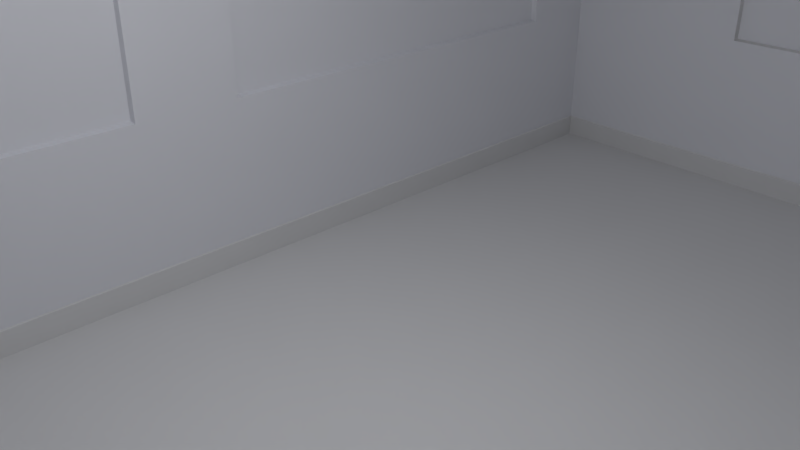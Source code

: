 # Source: Room.blend  (saved by Blender 2.78.0; exported with 4.5.12 LTS)
import bpy
from mathutils import Matrix  # noqa: F401  (used for matrix-valued properties, if any)

bpy.ops.wm.read_factory_settings(use_empty=True)
scene = bpy.context.scene
scene.name = 'Scene'

# ---- collections
col_collection_1 = bpy.data.collections.new('Collection 1'); scene.collection.children.link(col_collection_1)

# ---- materials (node trees are filled in below, after node groups)
mat_floortexture = bpy.data.materials.new('FloorTexture')
mat_floortexture.alpha_threshold = 0.0
mat_floortexture.use_transparent_shadow = False
mat_floortexture.roughness = 0.5
mat_walls = bpy.data.materials.new('Walls')
mat_walls.alpha_threshold = 0.0
mat_walls.use_transparent_shadow = False
mat_walls.diffuse_color = (0.8714, 0.8796, 0.9216, 1.0)
mat_walls.roughness = 0.5

# ---- material node trees

# ---- world
world_world = bpy.data.worlds.new('World'); scene.world = world_world
world_world.color = (0.05088, 0.05088, 0.05088)
world_world.use_sun_shadow = False
world_world.sun_shadow_jitter_overblur = 0.0
world_world.cycles.sampling_method = 'MANUAL'

# ---- cameras
cam_camera = bpy.data.cameras.new('Camera')
cam_camera.clip_end = 100.0
cam_camera.lens = 35.0
cam_camera.sensor_width = 32.0
cam_camera.sensor_height = 18.0
cam_camera.ortho_scale = 7.314
cam_camera.dof.focus_distance = 0.0
cam_camera.dof.aperture_fstop = 128.0

# ---- lights
light_lamp = bpy.data.lights.new('Lamp', 'POINT')
light_lamp.transmission_factor = 0.0
light_lamp.cutoff_distance = 30.0
light_lamp.energy = 100.0
light_lamp.shadow_buffer_clip_start = 1.001
light_lamp.shadow_soft_size = 0.1
light_lamp.shadow_maximum_resolution = 0.006
light_lamp.use_absolute_resolution = True

# ---- meshes
me_plane = bpy.data.meshes.new('Plane')
me_plane.from_pydata([(-11.0, -15.0, -0.01), (-8.999, -15.0, -0.01), (-11.0, -13.0, -0.01), (-8.969, -12.97, 0.0), (9.001, -15.0, -0.01), (8.969, -12.97, 0.0), (11.0, -15.0, -0.01), (11.0, -13.0, -0.01), (-11.0, 13.0, -0.01), (-8.969, 12.97, 0.0), (8.969, 12.97, 0.0), (11.0, 13.0, -0.01), (-11.0, 15.0, -0.01), (-8.999, 15.0, -0.01), (11.0, 15.0, -0.01), (9.001, 15.0, -0.01), (-11.0, -13.0, 5.49), (-11.0, -15.0, 5.49), (-8.999, -15.0, 5.49), (-8.999, -13.0, 5.49), (9.001, -15.0, 5.49), (9.001, -13.0, 5.49), (11.0, -15.0, 5.49), (11.0, -13.0, 5.49), (-8.999, 13.0, 5.49), (-11.0, 13.0, 5.49), (11.0, 13.0, 5.49), (9.001, 13.0, 5.49), (-8.999, 15.0, 5.49), (-11.0, 15.0, 5.49), (11.0, 15.0, 5.49), (9.001, 15.0, 5.49), (-9.153, -9.273, 4.153), (-9.153, -9.273, 1.777), (-9.153, -0.1898, 1.777), (-9.153, -0.1898, 4.153), (-9.153, 1.994, 4.153), (-9.153, 1.994, 1.777), (-9.153, 11.08, 1.777), (-9.153, 11.08, 4.153), (9.153, -9.273, 4.153), (9.153, -9.273, 1.777), (9.153, -0.1898, 1.777), (9.153, -0.1898, 4.153), (9.153, 1.994, 4.153), (9.153, 1.994, 1.777), (9.153, 11.08, 1.777), (9.153, 11.08, 4.153), (-4.541, 13.15, 1.777), (4.543, 13.15, 1.777), (4.543, 13.15, 4.153), (-4.541, 13.15, 4.153), (-8.999, -9.283, 4.163), (-8.999, -9.283, 1.767), (-8.999, -0.1798, 1.767), (-8.999, -0.1798, 4.163), (-8.999, 1.984, 4.163), (-8.999, 1.984, 1.767), (-8.999, 11.09, 1.767), (-8.999, 11.09, 4.163), (9.001, -9.283, 4.163), (9.001, -9.283, 1.767), (9.001, -0.1798, 1.767), (9.001, -0.1798, 4.163), (9.001, 1.984, 4.163), (9.001, 1.984, 1.767), (9.001, 11.09, 1.767), (9.001, 11.09, 4.163), (-4.551, 13.0, 1.767), (4.553, 13.0, 1.767), (4.553, 13.0, 4.163), (-4.551, 13.0, 4.163), (-8.969, -12.97, 0.255), (8.969, -12.97, 0.255), (8.969, 12.97, 0.255), (-8.969, 12.97, 0.255), (-8.999, -13.0, -0.01), (-8.999, -13.0, 0.265), (-8.999, 13.0, -0.01), (-8.999, 13.0, 0.265), (9.001, 13.0, -0.01), (9.001, -13.0, -0.01), (9.001, -13.0, 0.265), (9.001, 13.0, 0.265)], [], [(0, 2, 76, 1), (76, 81, 4, 1), (81, 7, 6, 4), (81, 80, 11, 7), (2, 8, 78, 76), (80, 15, 14, 11), (8, 12, 13, 78), (13, 15, 80, 78), (17, 18, 19, 16), (19, 18, 20, 21), (21, 20, 22, 23), (21, 23, 26, 27), (16, 19, 24, 25), (27, 26, 30, 31), (25, 24, 28, 29), (28, 24, 27, 31), (2, 0, 17, 16), (53, 52, 19, 77), (69, 68, 79, 83), (0, 1, 18, 17), (13, 12, 29, 28), (4, 6, 22, 20), (11, 14, 30, 26), (12, 8, 25, 29), (27, 70, 69, 83), (7, 11, 26, 23), (16, 25, 8, 2), (14, 15, 31, 30), (6, 7, 23, 22), (13, 28, 31, 15), (24, 19, 52, 59), (38, 39, 36, 37), (34, 35, 32, 33), (27, 67, 60, 21), (46, 45, 44, 47), (43, 42, 41, 40), (77, 19, 21, 82), (48, 49, 50, 51), (1, 4, 20, 18), (33, 32, 52, 53), (34, 33, 53, 54), (35, 34, 54, 55), (32, 35, 55, 52), (37, 36, 56, 57), (38, 37, 57, 58), (39, 38, 58, 59), (36, 39, 59, 56), (40, 41, 61, 60), (41, 42, 62, 61), (42, 43, 63, 62), (43, 40, 60, 63), (44, 45, 65, 64), (45, 46, 66, 65), (46, 47, 67, 66), (47, 44, 64, 67), (49, 48, 68, 69), (50, 49, 69, 70), (51, 50, 70, 71), (48, 51, 71, 68), (3, 72, 73, 5), (3, 5, 81, 76), (72, 3, 76, 77), (5, 73, 82, 81), (73, 72, 77, 82), (54, 57, 56, 55), (58, 79, 24, 59), (77, 79, 58, 53), (9, 75, 72, 3), (9, 3, 76, 78), (72, 75, 79, 77), (27, 83, 66, 67), (24, 71, 70, 27), (68, 71, 24, 79), (10, 74, 75, 9), (10, 9, 78, 80), (75, 74, 83, 79), (9, 75, 79, 78), (3, 5, 10, 9), (82, 21, 60, 61), (62, 63, 64, 65), (61, 66, 83, 82), (10, 5, 73, 74), (5, 10, 80, 81), (10, 74, 83, 80), (74, 73, 82, 83), (27, 21, 19, 24)])
me_plane.polygons.foreach_set('material_index', [0, 0, 0, 0, 0, 0, 0, 0, 0, 0, 0, 0, 0, 0, 0, 0, 0, 1, 1, 0, 0, 0, 0, 0, 1, 0, 0, 0, 0, 0, 1, 1, 1, 1, 1, 1, 1, 1, 0, 1, 1, 1, 1, 1, 1, 1, 1, 1, 0, 1, 0, 1, 0, 1, 0, 0, 1, 0, 0, 0, 0, 0, 0, 0, 1, 1, 1, 0, 0, 0, 1, 1, 1, 0, 0, 0, 0, 0, 1, 1, 1, 0, 0, 0, 0, 1])
_uv = me_plane.uv_layers.new(name='UVMap')
_uv.uv.foreach_set('vector', [0.6723, 4.992e-08, 0.6723, 0.0349, 0.6417, 0.0349, 0.6417, 6.656e-08, 0.6417, 0.0349, 0.3667, 0.0349, 0.3667, 0.0, 0.6417, 6.656e-08, 0.3667, 0.0349, 0.3361, 0.0349, 0.3361, 1.664e-08, 0.3667, 0.0, 0.3667, 0.0349, 0.3667, 0.4886, 0.3361, 0.4886, 0.3361, 0.0349, 0.6723, 0.0349, 0.6723, 0.4886, 0.6417, 0.4886, 0.6417, 0.0349, 0.3667, 0.4886, 0.3667, 0.5235, 0.3361, 0.5235, 0.3361, 0.4886, 0.6723, 0.4886, 0.6723, 0.5235, 0.6417, 0.5235, 0.6417, 0.4886, 0.6417, 0.5235, 0.3667, 0.5235, 0.3667, 0.4886, 0.6417, 0.4886, 0.3361, 0.5235, 0.3056, 0.5235, 0.3056, 0.4886, 0.3361, 0.4886, 0.3056, 0.4886, 0.3056, 0.5235, 0.03056, 0.5235, 0.03056, 0.4886, 0.03056, 0.4886, 0.03056, 0.5235, 0.0, 0.5235, 1.457e-08, 0.4886, 0.03056, 0.4886, 1.457e-08, 0.4886, 4.371e-08, 0.0349, 0.03056, 0.0349, 0.3361, 0.4886, 0.3056, 0.4886, 0.3056, 0.0349, 0.3361, 0.0349, 0.03056, 0.0349, 4.371e-08, 0.0349, 5.828e-08, 1.664e-08, 0.03056, 0.0, 0.3361, 0.0349, 0.3056, 0.0349, 0.3056, 6.656e-08, 0.3361, 4.992e-08, 0.3056, 6.656e-08, 0.3056, 0.0349, 0.03056, 0.0349, 0.03056, 0.0, 0.8403, 0.4886, 0.8403, 0.5235, 0.7563, 0.5235, 0.7563, 0.4886, 0.606, 0.5883, 0.5694, 0.5883, 0.5491, 0.5235, 0.6289, 0.5235, 0.9431, 0.07761, 0.9431, 0.2365, 0.9202, 0.3141, 0.9202, 1.664e-08, 0.6723, 0.9073, 0.6723, 0.8724, 0.7563, 0.8724, 0.7563, 0.9073, 0.9202, 0.8724, 0.9202, 0.9073, 0.8361, 0.9073, 0.8361, 0.8724, 0.6723, 0.5584, 0.6723, 0.5235, 0.7563, 0.5235, 0.7563, 0.5584, 0.7563, 0.4886, 0.7563, 0.5235, 0.6723, 0.5235, 0.6723, 0.4886, 0.8403, 0.0, 0.8403, 0.0349, 0.7563, 0.0349, 0.7563, 0.0, 1.0, 0.0, 0.9797, 0.07761, 0.9431, 0.07761, 0.9202, 1.664e-08, 0.7563, 0.0349, 0.7563, 0.4886, 0.6723, 0.4886, 0.6723, 0.0349, 0.7563, 0.4886, 0.7563, 0.0349, 0.8403, 0.0349, 0.8403, 0.4886, 0.9202, 0.5235, 0.9202, 0.5584, 0.8361, 0.5584, 0.8361, 0.5235, 0.7563, 0.0, 0.7563, 0.0349, 0.6723, 0.0349, 0.6723, 3.328e-08, 0.9202, 0.8724, 0.8361, 0.8724, 0.8361, 0.5584, 0.9202, 0.5584, 0.5491, 0.9771, 0.5491, 0.5235, 0.5694, 0.5883, 0.5694, 0.9438, 0.6652, 0.999, 0.6289, 0.999, 0.6289, 0.8405, 0.6652, 0.8405, 0.8403, 0.3141, 0.8766, 0.3141, 0.8766, 0.4726, 0.8403, 0.4726, 0.8361, 0.9771, 0.8159, 0.9438, 0.8159, 0.5883, 0.8361, 0.5235, 0.9129, 0.3141, 0.9129, 0.4726, 0.8766, 0.4726, 0.8766, 0.3141, 0.6289, 0.682, 0.6652, 0.682, 0.6652, 0.8405, 0.6289, 0.8405, 0.9202, 0.3141, 0.8403, 0.3141, 0.8403, 0.0, 0.9202, 0.0, 0.6652, 0.5235, 0.6652, 0.682, 0.6289, 0.682, 0.6289, 0.5235, 0.6723, 0.8724, 0.6723, 0.5584, 0.7563, 0.5584, 0.7563, 0.8724, 0.7384, 0.949, 0.7384, 0.9075, 0.7408, 0.9073, 0.7408, 0.9491, 0.6691, 0.6821, 0.6691, 0.5236, 0.6715, 0.5235, 0.6715, 0.6823, 0.7431, 0.949, 0.7431, 0.9075, 0.7455, 0.9073, 0.7455, 0.9491, 0.6715, 0.6825, 0.6715, 0.841, 0.6691, 0.8412, 0.6691, 0.6823, 0.7408, 0.949, 0.7408, 0.9075, 0.7431, 0.9073, 0.7431, 0.9491, 0.6691, 0.9998, 0.6691, 0.8413, 0.6715, 0.8412, 0.6715, 1.0, 0.7455, 0.949, 0.7455, 0.9075, 0.7478, 0.9073, 0.7478, 0.9491, 0.9153, 0.3143, 0.9153, 0.4727, 0.9129, 0.4729, 0.9129, 0.3141, 0.8403, 0.5142, 0.8403, 0.4727, 0.8427, 0.4726, 0.8427, 0.5144, 0.928, 0.7904, 0.928, 0.6319, 0.9303, 0.6318, 0.9303, 0.7906, 0.7548, 0.9075, 0.7548, 0.949, 0.7525, 0.9491, 0.7525, 0.9073, 0.9303, 0.4731, 0.9303, 0.6316, 0.928, 0.6318, 0.928, 0.4729, 0.8385, 0.9075, 0.8385, 0.949, 0.8361, 0.9491, 0.8361, 0.9073, 0.928, 0.4727, 0.928, 0.3143, 0.9303, 0.3141, 0.9303, 0.4729, 0.8385, 0.949, 0.8385, 0.9075, 0.8408, 0.9073, 0.8408, 0.9491, 0.9225, 0.7669, 0.9225, 0.9254, 0.9202, 0.9255, 0.9202, 0.7667, 0.9176, 0.4728, 0.9176, 0.3143, 0.92, 0.3141, 0.92, 0.4729, 0.7478, 0.949, 0.7478, 0.9075, 0.7501, 0.9073, 0.7501, 0.9491, 0.9176, 0.3143, 0.9176, 0.4728, 0.9153, 0.4729, 0.9153, 0.3141, 0.7525, 0.9075, 0.7525, 0.949, 0.7501, 0.9491, 0.7501, 0.9073, 0.9896, 0.004957, 0.6775, 0.004957, 0.6775, 1.985, 0.9896, 1.985, 0.7288, 0.5669, 0.7288, 0.3495, 0.7432, 0.3491, 0.7432, 0.5673, 0.7555, 0.9168, 0.7555, 0.9123, 0.7562, 0.9121, 0.7562, 0.9169, 0.7562, 0.9075, 0.7562, 0.912, 0.7555, 0.9121, 0.7555, 0.9073, 0.1163, 0.02637, 0.1163, 0.4913, 0.1019, 0.4921, 0.1019, 0.02556, 0.7053, 0.9491, 0.6723, 0.9491, 0.6723, 0.9073, 0.7053, 0.9073, 0.606, 0.9438, 0.6289, 0.9771, 0.5491, 0.9771, 0.5694, 0.9438, 0.6289, 0.5235, 0.6289, 0.9771, 0.606, 0.9438, 0.606, 0.5883, 0.9812, 1.913, 0.6916, 1.913, 0.6916, 0.01053, 0.9812, 0.01053, 7.992, 4.301, 7.992, -9.016, 8.006, -9.031, 8.006, 4.317, 0.03828, 0.04585, 0.03828, 0.4695, 0.02406, 0.47, 0.02406, 0.04535, 0.8361, 0.9771, 0.7563, 0.9771, 0.7793, 0.9438, 0.8159, 0.9438, 1.0, 0.3141, 0.9797, 0.2365, 0.9797, 0.07761, 1.0, 0.0, 0.9431, 0.2365, 0.9797, 0.2365, 1.0, 0.3141, 0.9202, 0.3141, 0.6909, 0.01412, 0.9798, 0.01412, 0.9798, 1.978, 0.6909, 1.978, 0.4865, 0.3948, 0.4865, 0.0818, 0.4869, 0.08128, 0.4869, 0.3954, 0.2118, 0.4627, 0.2118, 0.03141, 0.1974, 0.03065, 0.1974, 0.4634, 0.7548, 0.9168, 0.7548, 0.9123, 0.7555, 0.9121, 0.7555, 0.9169, -1.003, -0.1744, 1.449, -0.1744, 1.449, 1.777, -1.003, 1.777, 0.7563, 0.5235, 0.8361, 0.5235, 0.8159, 0.5883, 0.7793, 0.5883, 0.7053, 0.9491, 0.7053, 0.9073, 0.7384, 0.9073, 0.7384, 0.9491, 0.7793, 0.5883, 0.7793, 0.9438, 0.7563, 0.9771, 0.7563, 0.5235, 0.976, 0.01798, 0.976, 1.973, 0.7002, 1.973, 0.7002, 0.01798, 0.3756, 0.486, 0.3756, 0.03336, 0.3761, 0.03283, 0.3761, 0.4865, 0.7555, 0.9075, 0.7555, 0.912, 0.7548, 0.9121, 0.7548, 0.9073, 0.2854, 0.468, 0.2854, 0.01441, 0.2705, 0.01387, 0.2705, 0.4685, 0.275, 0.5235, 0.275, 0.9771, 0.0, 0.9771, 0.0, 0.5235])
me_plane.materials.append(mat_floortexture)
me_plane.materials.append(mat_walls)
me_plane.use_remesh_preserve_volume = False
me_plane.use_remesh_preserve_attributes = False
me_plane.use_mirror_vertex_groups = False
me_plane.update()

# ---- objects
ob_walls = bpy.data.objects.new('walls', me_plane)
ob_lamp = bpy.data.objects.new('Lamp', light_lamp)
ob_camera = bpy.data.objects.new('Camera', cam_camera)

# ---- transforms, parenting, visibility, modifiers, constraints
ob_walls.location = (5.0, 7.0, 0.01)
ob_walls.scale = (0.5, 0.5, 1.0)
ob_walls.lineart.crease_threshold = 0.0
ob_lamp.location = (4.076, 6.672, 4.423)
ob_lamp.rotation_euler = (0.6503, 0.05522, 1.866)
ob_lamp.lock_rotations_4d = False
ob_lamp.empty_display_type = 'ARROWS'
ob_lamp.color = (0.0, 0.0, 0.0, 0.0)
ob_lamp.lineart.crease_threshold = 0.0
ob_camera.location = (7.481, 3.567, 4.446)
ob_camera.rotation_euler = (1.109, 0.0, 0.8149)
ob_camera.lock_rotations_4d = False
ob_camera.empty_display_type = 'ARROWS'
ob_camera.color = (0.0, 0.0, 0.0, 0.0)
ob_camera.display_type = 'WIRE'
ob_camera.lineart.crease_threshold = 0.0

# ---- collection membership
col_collection_1.objects.link(ob_walls)
col_collection_1.objects.link(ob_lamp)
col_collection_1.objects.link(ob_camera)

# ---- scene / render settings (as saved in the file)
scene.camera = ob_camera
scene.frame_start = 1; scene.frame_end = 250; scene.frame_set(1)
scene.render.engine = 'BLENDER_EEVEE_NEXT'
scene.render.resolution_percentage = 50
scene.render.dither_intensity = 0.0
scene.cycles.use_denoising = False
scene.cycles.samples = 128
scene.cycles.sampling_pattern = 'TABULATED_SOBOL'
scene.cycles.light_sampling_threshold = 0.0
scene.cycles.use_adaptive_sampling = False
scene.cycles.use_light_tree = False
scene.cycles.blur_glossy = 0.0
scene.cycles.sample_clamp_indirect = 0.0
scene.view_settings.view_transform = 'Standard'
bpy.context.view_layer.update()
